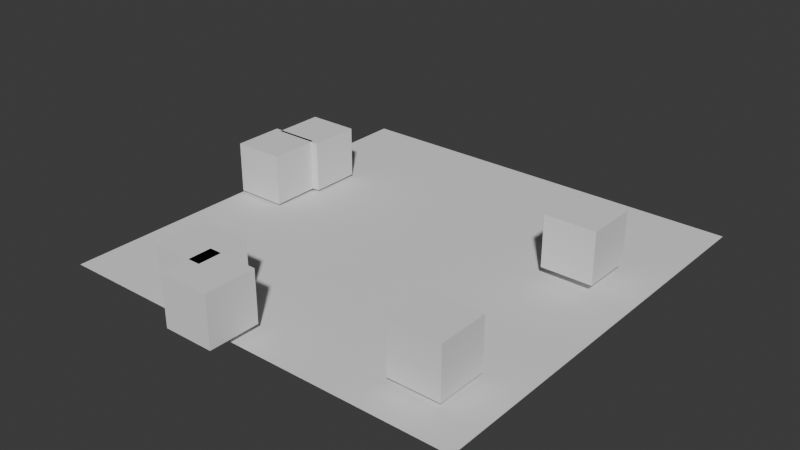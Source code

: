 # Source: fase1.blend  (saved by Blender 4.4.32; exported with 4.5.12 LTS)
import bpy
from mathutils import Matrix  # noqa: F401  (used for matrix-valued properties, if any)

bpy.ops.wm.read_factory_settings(use_empty=True)
scene = bpy.context.scene
scene.name = 'Scene'

# ---- collections
col_collection = bpy.data.collections.new('Collection'); scene.collection.children.link(col_collection)

# ---- world
world_world = bpy.data.worlds.new('World'); scene.world = world_world
world_world.use_nodes = True; world_world.node_tree.nodes.clear()
_N = world_world.node_tree.nodes; _L = world_world.node_tree.links
n0 = _N.new('ShaderNodeOutputWorld'); n0.name = 'World Output'; n0.location = (300, 300)
n1 = _N.new('ShaderNodeBackground'); n1.name = 'Background'; n1.location = (10, 300)
n1.inputs[0].default_value = (0.05088, 0.05088, 0.05088, 1.0)
_L.new(n1.outputs[0], n0.inputs[0])
n0.is_active_output = True
world_world.color = (0.05088, 0.05088, 0.05088)
world_world.sun_shadow_jitter_overblur = 0.0

# ---- meshes
me_plane = bpy.data.meshes.new('Plane')
me_plane.from_pydata([(-1.0, -1.0, 0.0), (1.0, -1.0, 0.0), (-1.0, 1.0, 0.0), (1.0, 1.0, 0.0)], [], [(0, 1, 3, 2)])
_uv = me_plane.uv_layers.new(name='UVMap')
_uv.uv.foreach_set('vector', [0.0, 0.0, 1.0, 0.0, 1.0, 1.0, 0.0, 1.0])
me_plane.update()
me_cube_002 = bpy.data.meshes.new('Cube.002')
me_cube_002.from_pydata([(-1.0, -1.0, -1.0), (-1.0, -1.0, 1.0), (-1.0, 1.0, -1.0), (-1.0, 1.0, 1.0), (1.0, -1.0, -1.0), (1.0, -1.0, 1.0), (1.0, 1.0, -1.0), (1.0, 1.0, 1.0)], [], [(0, 1, 3, 2), (2, 3, 7, 6), (6, 7, 5, 4), (4, 5, 1, 0), (2, 6, 4, 0), (7, 3, 1, 5)])
_uv = me_cube_002.uv_layers.new(name='UVMap')
_uv.uv.foreach_set('vector', [0.375, 0.0, 0.625, 0.0, 0.625, 0.25, 0.375, 0.25, 0.375, 0.25, 0.625, 0.25, 0.625, 0.5, 0.375, 0.5, 0.375, 0.5, 0.625, 0.5, 0.625, 0.75, 0.375, 0.75, 0.375, 0.75, 0.625, 0.75, 0.625, 1.0, 0.375, 1.0, 0.125, 0.5, 0.375, 0.5, 0.375, 0.75, 0.125, 0.75, 0.625, 0.5, 0.875, 0.5, 0.875, 0.75, 0.625, 0.75])
me_cube_002.update()
me_cube_005 = bpy.data.meshes.new('Cube.005')
me_cube_005.from_pydata([(-1.0, -1.0, -1.0), (-1.0, -1.0, 1.0), (-1.0, 1.0, -1.0), (-1.0, 1.0, 1.0), (1.0, -1.0, -1.0), (1.0, -1.0, 1.0), (1.0, 1.0, -1.0), (1.0, 1.0, 1.0)], [], [(0, 1, 3, 2), (2, 3, 7, 6), (6, 7, 5, 4), (4, 5, 1, 0), (2, 6, 4, 0), (7, 3, 1, 5)])
_uv = me_cube_005.uv_layers.new(name='UVMap')
_uv.uv.foreach_set('vector', [0.375, 0.0, 0.625, 0.0, 0.625, 0.25, 0.375, 0.25, 0.375, 0.25, 0.625, 0.25, 0.625, 0.5, 0.375, 0.5, 0.375, 0.5, 0.625, 0.5, 0.625, 0.75, 0.375, 0.75, 0.375, 0.75, 0.625, 0.75, 0.625, 1.0, 0.375, 1.0, 0.125, 0.5, 0.375, 0.5, 0.375, 0.75, 0.125, 0.75, 0.625, 0.5, 0.875, 0.5, 0.875, 0.75, 0.625, 0.75])
me_cube_005.update()
me_cube_006 = bpy.data.meshes.new('Cube.006')
me_cube_006.from_pydata([(-1.0, -1.0, -1.0), (-1.0, -1.0, 1.0), (-1.0, 1.0, -1.0), (-1.0, 1.0, 1.0), (1.0, -1.0, -1.0), (1.0, -1.0, 1.0), (1.0, 1.0, -1.0), (1.0, 1.0, 1.0)], [], [(0, 1, 3, 2), (2, 3, 7, 6), (6, 7, 5, 4), (4, 5, 1, 0), (2, 6, 4, 0), (7, 3, 1, 5)])
_uv = me_cube_006.uv_layers.new(name='UVMap')
_uv.uv.foreach_set('vector', [0.375, 0.0, 0.625, 0.0, 0.625, 0.25, 0.375, 0.25, 0.375, 0.25, 0.625, 0.25, 0.625, 0.5, 0.375, 0.5, 0.375, 0.5, 0.625, 0.5, 0.625, 0.75, 0.375, 0.75, 0.375, 0.75, 0.625, 0.75, 0.625, 1.0, 0.375, 1.0, 0.125, 0.5, 0.375, 0.5, 0.375, 0.75, 0.125, 0.75, 0.625, 0.5, 0.875, 0.5, 0.875, 0.75, 0.625, 0.75])
me_cube_006.update()
me_cube_001 = bpy.data.meshes.new('Cube.001')
me_cube_001.from_pydata([(-1.0, -1.0, -1.0), (-1.0, -1.0, 1.0), (-1.0, 1.0, -1.0), (-1.0, 1.0, 1.0), (1.0, -1.0, -1.0), (1.0, -1.0, 1.0), (1.0, 1.0, -1.0), (1.0, 1.0, 1.0)], [], [(0, 1, 3, 2), (2, 3, 7, 6), (6, 7, 5, 4), (4, 5, 1, 0), (2, 6, 4, 0), (7, 3, 1, 5)])
_uv = me_cube_001.uv_layers.new(name='UVMap')
_uv.uv.foreach_set('vector', [0.375, 0.0, 0.625, 0.0, 0.625, 0.25, 0.375, 0.25, 0.375, 0.25, 0.625, 0.25, 0.625, 0.5, 0.375, 0.5, 0.375, 0.5, 0.625, 0.5, 0.625, 0.75, 0.375, 0.75, 0.375, 0.75, 0.625, 0.75, 0.625, 1.0, 0.375, 1.0, 0.125, 0.5, 0.375, 0.5, 0.375, 0.75, 0.125, 0.75, 0.625, 0.5, 0.875, 0.5, 0.875, 0.75, 0.625, 0.75])
me_cube_001.update()
me_cube_003 = bpy.data.meshes.new('Cube.003')
me_cube_003.from_pydata([(-1.0, -1.0, -1.0), (-1.0, -1.0, 1.0), (-1.0, 1.0, -1.0), (-1.0, 1.0, 1.0), (1.0, -1.0, -1.0), (1.0, -1.0, 1.0), (1.0, 1.0, -1.0), (1.0, 1.0, 1.0)], [], [(0, 1, 3, 2), (2, 3, 7, 6), (6, 7, 5, 4), (4, 5, 1, 0), (2, 6, 4, 0), (7, 3, 1, 5)])
_uv = me_cube_003.uv_layers.new(name='UVMap')
_uv.uv.foreach_set('vector', [0.375, 0.0, 0.625, 0.0, 0.625, 0.25, 0.375, 0.25, 0.375, 0.25, 0.625, 0.25, 0.625, 0.5, 0.375, 0.5, 0.375, 0.5, 0.625, 0.5, 0.625, 0.75, 0.375, 0.75, 0.375, 0.75, 0.625, 0.75, 0.625, 1.0, 0.375, 1.0, 0.125, 0.5, 0.375, 0.5, 0.375, 0.75, 0.125, 0.75, 0.625, 0.5, 0.875, 0.5, 0.875, 0.75, 0.625, 0.75])
me_cube_003.update()
me_cube_004 = bpy.data.meshes.new('Cube.004')
me_cube_004.from_pydata([(-1.0, -1.0, -1.0), (-1.0, -1.0, 1.0), (-1.0, 1.0, -1.0), (-1.0, 1.0, 1.0), (1.0, -1.0, -1.0), (1.0, -1.0, 1.0), (1.0, 1.0, -1.0), (1.0, 1.0, 1.0)], [], [(0, 1, 3, 2), (2, 3, 7, 6), (6, 7, 5, 4), (4, 5, 1, 0), (2, 6, 4, 0), (7, 3, 1, 5)])
_uv = me_cube_004.uv_layers.new(name='UVMap')
_uv.uv.foreach_set('vector', [0.375, 0.0, 0.625, 0.0, 0.625, 0.25, 0.375, 0.25, 0.375, 0.25, 0.625, 0.25, 0.625, 0.5, 0.375, 0.5, 0.375, 0.5, 0.625, 0.5, 0.625, 0.75, 0.375, 0.75, 0.375, 0.75, 0.625, 0.75, 0.625, 1.0, 0.375, 1.0, 0.125, 0.5, 0.375, 0.5, 0.375, 0.75, 0.125, 0.75, 0.625, 0.5, 0.875, 0.5, 0.875, 0.75, 0.625, 0.75])
me_cube_004.update()

# ---- objects
ob_ground = bpy.data.objects.new('ground', me_plane)
ob_01 = bpy.data.objects.new('01', me_cube_002)
ob_02 = bpy.data.objects.new('02', me_cube_005)
ob_03 = bpy.data.objects.new('03', me_cube_006)
ob_04 = bpy.data.objects.new('04', me_cube_001)
ob_05 = bpy.data.objects.new('05', me_cube_003)
ob_06 = bpy.data.objects.new('06', me_cube_004)

# ---- transforms, parenting, visibility, modifiers, constraints
ob_ground.location = (0.0, 0.0, -0.5736)
ob_ground.scale = (8.177, 8.177, 8.177)
ob_01.location = (-7.078, 0.4944, 0.5443)
ob_02.location = (5.71, 2.334, 0.8579)
ob_03.location = (5.758, -5.834, 0.7117)
ob_04.location = (-2.743, -7.109, 0.7117)
ob_05.location = (-1.228, -8.193, 0.7117)
ob_06.location = (-6.787, 2.391, 0.5443)

# ---- collection membership
col_collection.objects.link(ob_ground)
col_collection.objects.link(ob_01)
col_collection.objects.link(ob_02)
col_collection.objects.link(ob_03)
col_collection.objects.link(ob_04)
col_collection.objects.link(ob_05)
col_collection.objects.link(ob_06)

# ---- scene / render settings (as saved in the file)
scene.frame_start = 1; scene.frame_end = 250; scene.frame_set(1)
scene.render.engine = 'BLENDER_EEVEE_NEXT'
bpy.context.view_layer.update()

# ---- added for rendering (the .blend has no active camera and no usable light): camera, sun
cam_auto = bpy.data.cameras.new('AutoCamera')
cam_auto.lens = 50.0
cam_auto.sensor_width = 36.0
cam_auto.clip_end = 1000.0
ob_auto_camera = bpy.data.objects.new('AutoCamera', cam_auto)
scene.collection.objects.link(ob_auto_camera)
ob_auto_camera.location = (22.1878, -27.1331, 18.3923)
ob_auto_camera.rotation_euler = (1.09748, -7.21219e-08, 0.694738)
scene.camera = ob_auto_camera
light_auto_sun = bpy.data.lights.new('AutoSun', 'SUN')
light_auto_sun.energy = 3.0
light_auto_sun.angle = 0.0523599
ob_auto_sun = bpy.data.objects.new('AutoSun', light_auto_sun)
scene.collection.objects.link(ob_auto_sun)
ob_auto_sun.rotation_euler = (0.872665, 0.174533, 0.523599)
bpy.context.view_layer.update()

